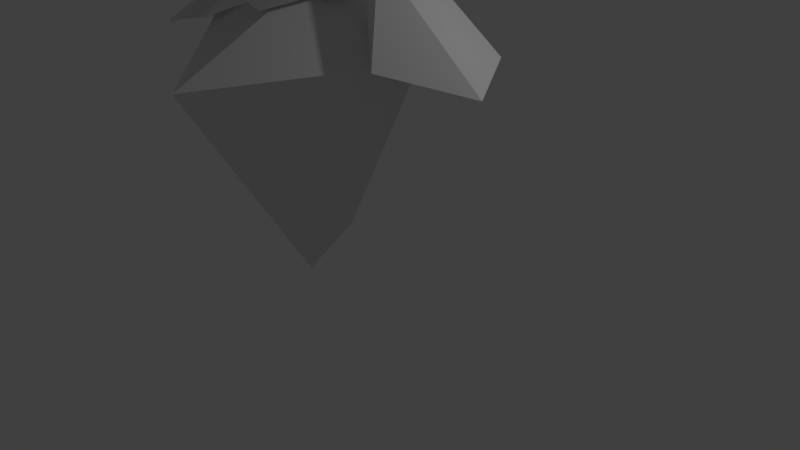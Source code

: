 # Source: ArmoredBoss.blend  (saved by Blender 2.76.0; exported with 4.5.12 LTS)
import bpy
from mathutils import Matrix  # noqa: F401  (used for matrix-valued properties, if any)

bpy.ops.wm.read_factory_settings(use_empty=True)
scene = bpy.context.scene
scene.name = 'Scene'

# ---- collections
col_collection_1 = bpy.data.collections.new('Collection 1'); scene.collection.children.link(col_collection_1)

# ---- materials (node trees are filled in below, after node groups)
mat_material = bpy.data.materials.new('Material')
mat_material.alpha_threshold = 0.0
mat_material.use_transparent_shadow = False
mat_material.roughness = 0.5
mat_material.line_color = (0.0, 0.0, 0.0, 1.0)

# ---- material node trees

# ---- world
world_world = bpy.data.worlds.new('World'); scene.world = world_world
world_world.color = (0.05088, 0.05088, 0.05088)
world_world.use_sun_shadow = False
world_world.sun_shadow_jitter_overblur = 0.0
world_world.cycles.sampling_method = 'MANUAL'
world_world.cycles.sample_map_resolution = 256

# ---- cameras
cam_camera = bpy.data.cameras.new('Camera')
cam_camera.clip_end = 100.0
cam_camera.lens = 35.0
cam_camera.sensor_width = 32.0
cam_camera.sensor_height = 18.0
cam_camera.ortho_scale = 7.314
cam_camera.dof.focus_distance = 0.0
cam_camera.dof.aperture_fstop = 128.0

# ---- lights
light_lamp = bpy.data.lights.new('Lamp', 'POINT')
light_lamp.transmission_factor = 0.0
light_lamp.cutoff_distance = 30.0
light_lamp.energy = 100.0
light_lamp.shadow_buffer_clip_start = 1.001
light_lamp.shadow_soft_size = 0.1
light_lamp.shadow_maximum_resolution = 0.006
light_lamp.use_absolute_resolution = True
light_lamp.cycles.use_multiple_importance_sampling = False

# ---- meshes
me_cube_002 = bpy.data.meshes.new('Cube.002')
me_cube_002.from_pydata([(2.535, -1.058, 2.507), (1.746, 0.1968, 2.34), (0.9, -0.5655, 3.505), (0.8731, -0.7702, 3.163), (0.7245, 0.1129, 3.322), (1.631, -1.513, 2.761), (-2.535, -1.058, 2.507), (-1.746, 0.1968, 2.34), (-0.9, -0.5655, 3.505), (-0.8731, -0.7702, 3.163), (-0.7245, 0.1129, 3.322), (-1.631, -1.513, 2.761)], [], [(3, 5, 2), (5, 3, 4), (0, 2, 5), (4, 2, 0), (3, 2, 4), (0, 5, 4), (0, 4, 1), (9, 8, 11), (11, 10, 9), (6, 11, 8), (10, 6, 8), (9, 10, 8), (6, 10, 11), (6, 7, 10)])
me_cube_002.use_remesh_preserve_volume = False
me_cube_002.use_remesh_preserve_attributes = False
me_cube_002.use_mirror_vertex_groups = False
me_cube_002.update()
me_cube_001 = bpy.data.meshes.new('Cube.001')
me_cube_001.from_pydata([(0.492, -0.7309, 3.535), (0.6311, -0.4878, 3.936), (0.4722, -1.422, 4.645), (0.6762, -0.6836, 4.51), (0.7496, -1.219, 3.936), (0.3748, -1.983, 4.127), (-0.492, -0.7309, 3.535), (-0.6311, -0.4878, 3.936), (0.0, -0.111, 3.588), (0.0, -2.542, 4.267), (0.0, -1.455, 3.348), (-0.4722, -1.422, 4.645), (0.0, -0.1596, 4.51), (-0.6762, -0.6836, 4.51), (-0.7496, -1.219, 3.936), (0.0, -1.606, 4.748), (0.0, -1.643, 4.239), (-0.3748, -1.983, 4.127)], [], [(8, 1, 0), (9, 5, 10), (0, 10, 8), (10, 0, 4), (0, 1, 4), (15, 2, 12), (12, 2, 3), (3, 4, 2), (1, 4, 3), (4, 5, 16), (8, 4, 1), (2, 15, 16), (4, 16, 2), (12, 8, 1), (3, 1, 12), (4, 5, 10), (9, 16, 5), (8, 6, 7), (9, 10, 17), (6, 8, 10), (10, 14, 6), (6, 14, 7), (15, 12, 11), (12, 13, 11), (13, 11, 14), (7, 13, 14), (14, 16, 17), (8, 7, 14), (11, 16, 15), (14, 11, 16), (12, 7, 8), (13, 12, 7), (14, 10, 17), (9, 17, 16)])
me_cube_001.use_remesh_preserve_volume = False
me_cube_001.use_remesh_preserve_attributes = False
me_cube_001.use_mirror_vertex_groups = False
me_cube_001.update()
me_cube = bpy.data.meshes.new('Cube')
me_cube.from_pydata([(0.8047, -1.002, 1.085), (0.9746, 0.1954, 3.219), (1.572, -1.002, 3.001), (-0.8047, -1.002, 1.085), (-0.9746, 0.1954, 3.219), (-1.572, -1.002, 3.001), (0.0, 0.04253, 1.215), (0.0, -1.0, 0.1893), (0.0, 0.5504, 3.375), (0.0, -0.8867, 3.553), (0.0, -2.535, 2.719)], [], [(2, 1, 9), (2, 0, 1), (0, 6, 1), (0, 7, 6), (8, 1, 6), (8, 9, 1), (7, 0, 10), (2, 9, 10), (0, 2, 10), (5, 9, 4), (5, 4, 3), (3, 4, 6), (3, 6, 7), (8, 6, 4), (8, 4, 9), (7, 10, 3), (5, 10, 9), (3, 10, 5)])
me_cube.materials.append(mat_material)
me_cube.use_remesh_preserve_volume = False
me_cube.use_remesh_preserve_attributes = False
me_cube.use_mirror_vertex_groups = False
me_cube.update()

# ---- objects
ob_shoulders = bpy.data.objects.new('Shoulders', me_cube_002)
ob_head = bpy.data.objects.new('Head', me_cube_001)
ob_torso = bpy.data.objects.new('Torso', me_cube)
ob_lamp = bpy.data.objects.new('Lamp', light_lamp)
ob_camera = bpy.data.objects.new('Camera', cam_camera)

# ---- transforms, parenting, visibility, modifiers, constraints
ob_shoulders.location = (0.0, 0.379, 0.4808)
ob_shoulders.rotation_euler = (0.1333, -0.01437, 0.04074)
ob_shoulders.lineart.crease_threshold = 0.0
ob_head.location = (0.0, 0.0, 0.0)
ob_head.lineart.crease_threshold = 0.0
ob_torso.location = (0.0, 0.0, 0.0)
ob_torso.lock_rotations_4d = False
ob_torso.empty_display_type = 'ARROWS'
ob_torso.lineart.crease_threshold = 0.0
ob_lamp.location = (4.076, 1.005, 5.904)
ob_lamp.rotation_euler = (0.6503, 0.05522, 1.866)
ob_lamp.lock_rotations_4d = False
ob_lamp.empty_display_type = 'ARROWS'
ob_lamp.color = (0.0, 0.0, 0.0, 0.0)
ob_lamp.lineart.crease_threshold = 0.0
ob_camera.location = (7.481, -6.508, 5.344)
ob_camera.rotation_euler = (1.109, 0.01082, 0.8149)
ob_camera.lock_rotations_4d = False
ob_camera.empty_display_type = 'ARROWS'
ob_camera.color = (0.0, 0.0, 0.0, 0.0)
ob_camera.display_type = 'WIRE'
ob_camera.lineart.crease_threshold = 0.0

# ---- collection membership
col_collection_1.objects.link(ob_shoulders)
col_collection_1.objects.link(ob_head)
col_collection_1.objects.link(ob_torso)
col_collection_1.objects.link(ob_lamp)
col_collection_1.objects.link(ob_camera)

# ---- scene / render settings (as saved in the file)
scene.camera = ob_camera
scene.frame_start = 1; scene.frame_end = 250; scene.frame_set(1)
scene.render.engine = 'BLENDER_EEVEE_NEXT'
scene.render.resolution_percentage = 50
scene.render.dither_intensity = 0.0
scene.cycles.use_denoising = False
scene.cycles.samples = 10
scene.cycles.sampling_pattern = 'TABULATED_SOBOL'
scene.cycles.light_sampling_threshold = 0.0
scene.cycles.use_adaptive_sampling = False
scene.cycles.use_light_tree = False
scene.cycles.blur_glossy = 0.0
scene.cycles.pixel_filter_type = 'GAUSSIAN'
scene.cycles.sample_clamp_indirect = 0.0
scene.view_settings.view_transform = 'Standard'
bpy.context.view_layer.update()
